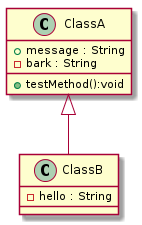

The diagram above was rendered by PlantUML. Its source (embedded in the PNG):
@startuml
class ClassA {
+message : String
-bark : String
+ testMethod():void
}
class ClassB {
-hello : String
}
ClassA <|-- ClassB
@enduml